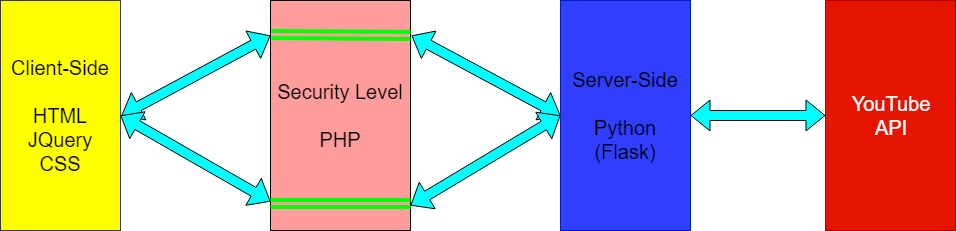

The diagram above was exported from draw.io. Its source (the exported page's mxGraphModel, read from the mxfile embedded in the PNG):
<mxGraphModel dx="1394" dy="796" grid="1" gridSize="10" guides="1" tooltips="1" connect="1" arrows="1" fold="1" page="1" pageScale="1" pageWidth="1169" pageHeight="1654" math="0" shadow="0">
  <root>
    <mxCell id="0" />
    <mxCell id="1" parent="0" />
    <mxCell id="RGBHYPY1t8q7mzL9YmLI-5" value="&lt;font style=&quot;font-size: 20px&quot;&gt;Security Level&lt;br&gt;&lt;br&gt;PHP&lt;br&gt;&lt;/font&gt;" style="rounded=0;whiteSpace=wrap;html=1;fillColor=#FF9C9C;" parent="1" vertex="1">
      <mxGeometry x="275" y="205" width="140" height="230" as="geometry" />
    </mxCell>
    <mxCell id="RGBHYPY1t8q7mzL9YmLI-2" value="&lt;font style=&quot;font-size: 20px&quot;&gt;Client-Side&lt;br&gt;&lt;br&gt;HTML&lt;br&gt;JQuery&lt;br&gt;CSS&lt;/font&gt;&lt;br&gt;" style="rounded=0;whiteSpace=wrap;html=1;fillColor=#FFFF00;strokeColor=#36393d;" parent="1" vertex="1">
      <mxGeometry x="5" y="205" width="120" height="230" as="geometry" />
    </mxCell>
    <mxCell id="RGBHYPY1t8q7mzL9YmLI-6" value="&lt;font style=&quot;font-size: 20px&quot;&gt;Server-Side&lt;br&gt;&lt;br&gt;Python&lt;br&gt;(Flask)&lt;br&gt;&lt;/font&gt;" style="rounded=0;whiteSpace=wrap;html=1;fillColor=#303EFF;strokeColor=#001DBC;fontColor=#000000;" parent="1" vertex="1">
      <mxGeometry x="565" y="205" width="130" height="230" as="geometry" />
    </mxCell>
    <mxCell id="RGBHYPY1t8q7mzL9YmLI-7" value="" style="shape=flexArrow;endArrow=classic;startArrow=classic;html=1;fillColor=#00FFFF;" parent="1" edge="1">
      <mxGeometry width="50" height="50" relative="1" as="geometry">
        <mxPoint x="126" y="320" as="sourcePoint" />
        <mxPoint x="275" y="240" as="targetPoint" />
      </mxGeometry>
    </mxCell>
    <mxCell id="RGBHYPY1t8q7mzL9YmLI-8" value="" style="shape=flexArrow;endArrow=classic;startArrow=classic;html=1;entryX=0;entryY=0.873;entryDx=0;entryDy=0;fillColor=#00FFFF;entryPerimeter=0;exitX=1;exitY=0.5;exitDx=0;exitDy=0;" parent="1" source="RGBHYPY1t8q7mzL9YmLI-2" target="RGBHYPY1t8q7mzL9YmLI-5" edge="1">
      <mxGeometry width="50" height="50" relative="1" as="geometry">
        <mxPoint x="115" y="377" as="sourcePoint" />
        <mxPoint x="275" y="351.5" as="targetPoint" />
      </mxGeometry>
    </mxCell>
    <mxCell id="RGBHYPY1t8q7mzL9YmLI-9" value="" style="shape=flexArrow;endArrow=classic;startArrow=classic;html=1;fillColor=#00FFFF;entryX=0;entryY=0.5;entryDx=0;entryDy=0;" parent="1" target="RGBHYPY1t8q7mzL9YmLI-6" edge="1">
      <mxGeometry width="50" height="50" relative="1" as="geometry">
        <mxPoint x="416" y="240" as="sourcePoint" />
        <mxPoint x="574.2068965517242" y="224.82758620689663" as="targetPoint" />
      </mxGeometry>
    </mxCell>
    <mxCell id="RGBHYPY1t8q7mzL9YmLI-10" value="" style="shape=flexArrow;endArrow=classic;startArrow=classic;html=1;fillColor=#00FFFF;entryX=0;entryY=0.5;entryDx=0;entryDy=0;" parent="1" target="RGBHYPY1t8q7mzL9YmLI-6" edge="1">
      <mxGeometry width="50" height="50" relative="1" as="geometry">
        <mxPoint x="415" y="410" as="sourcePoint" />
        <mxPoint x="574.8620689655172" y="325.2413793103449" as="targetPoint" />
      </mxGeometry>
    </mxCell>
    <mxCell id="RGBHYPY1t8q7mzL9YmLI-11" value="" style="shape=link;html=1;fillColor=#00FFFF;fontColor=#000000;strokeWidth=4;strokeColor=#00FF00;" parent="1" edge="1">
      <mxGeometry width="50" height="50" relative="1" as="geometry">
        <mxPoint x="275" y="408" as="sourcePoint" />
        <mxPoint x="415" y="408" as="targetPoint" />
      </mxGeometry>
    </mxCell>
    <mxCell id="RGBHYPY1t8q7mzL9YmLI-12" value="" style="shape=link;html=1;fillColor=#00FFFF;fontColor=#000000;exitX=0.006;exitY=0.149;exitDx=0;exitDy=0;strokeWidth=4;strokeColor=#00FF00;exitPerimeter=0;" parent="1" source="RGBHYPY1t8q7mzL9YmLI-5" edge="1">
      <mxGeometry width="50" height="50" relative="1" as="geometry">
        <mxPoint x="285" y="419.16666666666674" as="sourcePoint" />
        <mxPoint x="415" y="240" as="targetPoint" />
        <Array as="points" />
      </mxGeometry>
    </mxCell>
    <mxCell id="QBS9_9pAafB9FtJ8sxMc-1" value="YouTube&lt;br&gt;API&lt;br&gt;" style="rounded=0;whiteSpace=wrap;html=1;fillColor=#e51400;strokeColor=#B20000;fontColor=#ffffff;fontSize=20;" vertex="1" parent="1">
      <mxGeometry x="830" y="205" width="130" height="230" as="geometry" />
    </mxCell>
    <mxCell id="QBS9_9pAafB9FtJ8sxMc-2" value="" style="shape=flexArrow;endArrow=classic;startArrow=classic;html=1;fillColor=#00FFFF;entryX=0;entryY=0.5;entryDx=0;entryDy=0;exitX=1;exitY=0.5;exitDx=0;exitDy=0;" edge="1" parent="1" source="RGBHYPY1t8q7mzL9YmLI-6" target="QBS9_9pAafB9FtJ8sxMc-1">
      <mxGeometry width="50" height="50" relative="1" as="geometry">
        <mxPoint x="720" y="320" as="sourcePoint" />
        <mxPoint x="830" y="240" as="targetPoint" />
      </mxGeometry>
    </mxCell>
  </root>
</mxGraphModel>